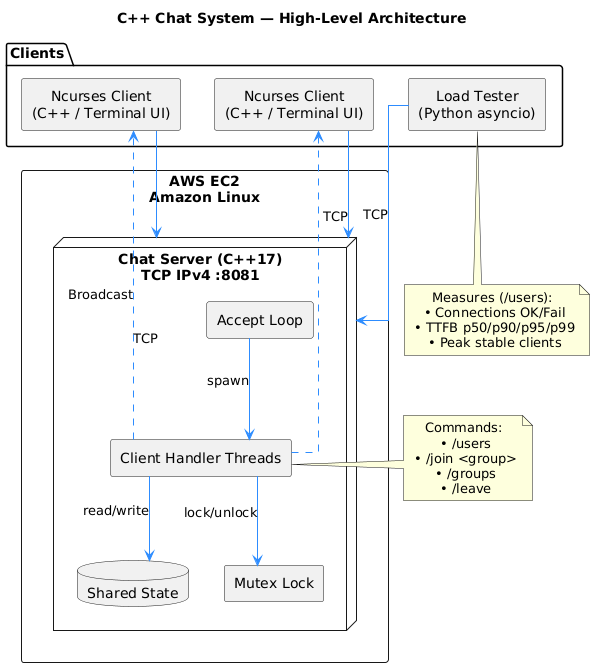

The diagram above was rendered by PlantUML. Its source (embedded in the PNG):
@startuml
skinparam backgroundColor #ffffff
skinparam componentStyle rectangle
skinparam shadowing false
skinparam defaultTextAlignment center
skinparam wrapWidth 200
skinparam ArrowColor #2D8CFF
skinparam linetype ortho

title **C++ Chat System — High-Level Architecture**

package "Clients" {
  rectangle "Ncurses Client\n(C++ / Terminal UI)" as Client1
  rectangle "Ncurses Client\n(C++ / Terminal UI)" as Client2
  rectangle "Load Tester\n(Python asyncio)" as LoadGen
}

rectangle "AWS EC2\nAmazon Linux" as EC2 {
  node "Chat Server (C++17)\nTCP IPv4 :8081" as Server {
    component "Accept Loop" as AcceptLoop
    component "Client Handler Threads" as WorkerThreads
    database "Shared State" as SharedState
    component "Mutex Lock" as Mutex
  }
}

' --- Straight client-server arrows ---
Client1 --> Server : TCP
Client2 --> Server : TCP
LoadGen --> Server : TCP

' --- Internal straight arrows ---
AcceptLoop --> WorkerThreads : spawn
WorkerThreads --> SharedState : read/write
WorkerThreads --> Mutex : lock/unlock

' --- Conceptual broadcast ---
WorkerThreads ..> Client1 : Broadcast
WorkerThreads ..> Client2

note right of WorkerThreads
Commands:
 • /users
 • /join <group>
 • /groups
 • /leave
end note

note bottom of LoadGen
Measures (/users):
 • Connections OK/Fail
 • TTFB p50/p90/p95/p99
 • Peak stable clients
end note
@enduml